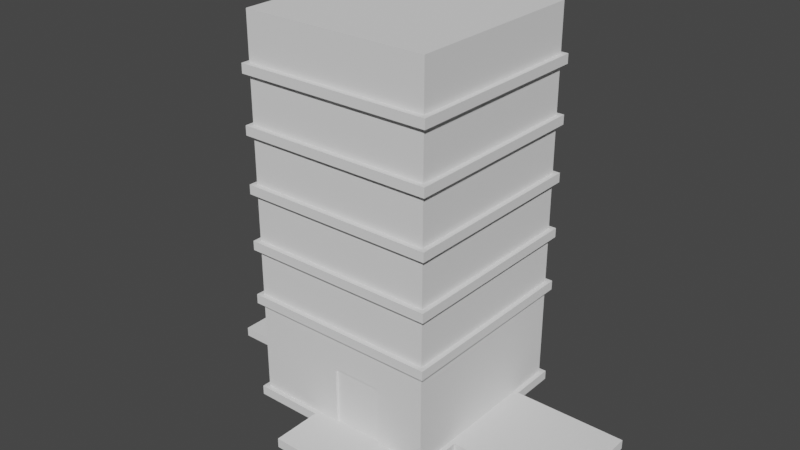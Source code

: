 # Source: bordel.blend  (saved by Blender 3.4.6; exported with 4.5.12 LTS)
import bpy
from mathutils import Matrix  # noqa: F401  (used for matrix-valued properties, if any)

bpy.ops.wm.read_factory_settings(use_empty=True)
scene = bpy.context.scene
scene.name = 'Scene'

# ---- collections
col_collection = bpy.data.collections.new('Collection'); scene.collection.children.link(col_collection)

# ---- world
world_world = bpy.data.worlds.new('World'); scene.world = world_world
world_world.use_nodes = True; world_world.node_tree.nodes.clear()
_N = world_world.node_tree.nodes; _L = world_world.node_tree.links
n0 = _N.new('ShaderNodeOutputWorld'); n0.name = 'World Output'; n0.location = (300, 300)
n1 = _N.new('ShaderNodeBackground'); n1.name = 'Background'; n1.location = (10, 300)
n1.inputs[0].default_value = (0.05088, 0.05088, 0.05088, 1.0)
_L.new(n1.outputs[0], n0.inputs[0])
n0.is_active_output = True
world_world.color = (0.05088, 0.05088, 0.05088)
world_world.use_sun_shadow = False
world_world.sun_shadow_jitter_overblur = 0.0

# ---- meshes
me_building_001_mesh = bpy.data.meshes.new('building_001_mesh')
me_building_001_mesh.from_pydata([(-2.0, -2.0, 0.0), (2.0, -2.0, 0.0), (-2.0, 2.0, 0.0), (2.0, 2.0, 0.0), (-2.0, 0.6667, 0.0), (-2.0, -0.6667, 0.0), (-3.884, 0.6667, 0.0), (-3.884, -0.6667, 0.0), (-0.5147, -2.0, 0.0), (1.366, -2.0, 0.0), (-0.5147, -3.041, 0.0), (1.366, -3.041, 0.0), (2.0, -0.9777, 0.0), (2.0, 0.9777, 0.0), (4.427, -0.9777, 0.0), (4.427, 0.9777, 0.0), (-2.1, -2.1, 0.2), (-0.6147, -2.1, 0.2), (1.466, -2.1, 0.2), (2.1, -2.1, 0.2), (2.1, -1.078, 0.2), (2.1, 1.078, 0.2), (2.1, 2.1, 0.2), (-2.1, 2.1, 0.2), (-2.1, 0.7667, 0.2), (-2.1, -0.7667, 0.2), (-3.984, 0.7667, 0.2), (-3.984, -0.7667, 0.2), (-0.6147, -3.141, 0.2), (1.466, -3.141, 0.2), (4.527, -1.078, 0.2), (4.527, 1.078, 0.2), (-2.1, -2.1, 2.2), (-0.5147, -2.1, 2.2), (1.366, -2.1, 2.2), (2.1, -2.1, 2.2), (2.1, -0.9777, 2.2), (2.1, 0.9777, 2.2), (2.1, 2.1, 2.2), (-2.1, 2.1, 2.2), (-2.1, 0.6667, 2.2), (-2.1, -0.6667, 2.2), (-2.1, -0.7667, 0.0), (-2.1, -2.1, 0.0), (1.466, -2.1, 0.0), (2.1, -2.1, 0.0), (2.1, 1.078, 0.0), (2.1, 2.1, 0.0), (-2.1, 2.1, 0.0), (-2.1, 0.7667, 0.0), (-3.984, 0.7667, 0.0), (-3.984, -0.7667, 0.0), (-0.6147, -2.1, 0.0), (-0.6147, -3.141, 0.0), (1.466, -3.141, 0.0), (2.1, -1.078, 0.0), (4.527, -1.078, 0.0), (4.527, 1.078, 0.0), (-2.0, -2.0, 0.2), (-0.5147, -2.0, 0.2), (1.366, -2.0, 0.2), (2.0, -2.0, 0.2), (2.0, -0.9777, 0.2), (2.0, 0.9777, 0.2), (2.0, 2.0, 0.2), (-2.0, 2.0, 0.2), (-2.0, 0.6667, 0.2), (-2.0, -0.6667, 0.2), (-3.884, 0.6667, 0.2), (-3.884, -0.6667, 0.2), (-0.5147, -3.041, 0.2), (1.366, -3.041, 0.2), (4.427, -0.9777, 0.2), (4.427, 0.9777, 0.2), (-2.1, -2.1, 2.4), (2.0, -2.0, 2.2), (1.366, -2.0, 2.2), (2.1, -2.1, 2.4), (-2.1, 2.1, 3.4), (2.1, 2.1, 3.4), (2.1, 2.1, 2.4), (-2.1, 2.1, 2.4), (2.1, -2.1, 3.4), (-2.1, -2.1, 3.4), (-0.5147, -2.0, 2.2), (-2.0, -2.0, 2.2), (2.0, -0.9777, 2.2), (2.0, 0.9777, 2.2), (2.0, 2.0, 2.2), (-2.0, 2.0, 2.2), (-2.0, 0.6667, 2.2), (-2.0, -0.6667, 2.2), (-2.0, -2.0, 2.4), (2.0, -2.0, 2.4), (2.0, 2.0, 2.4), (-2.0, 2.0, 2.4), (-2.1, -2.1, 3.6), (2.1, -2.1, 3.6), (2.1, 2.1, 3.6), (-2.1, 2.1, 3.6), (-2.1, -2.1, 4.6), (2.1, -2.1, 4.6), (2.1, 2.1, 4.6), (-2.1, 2.1, 4.6), (-2.0, 2.0, 3.4), (-2.0, -2.0, 3.4), (2.0, 2.0, 3.4), (2.0, -2.0, 3.4), (-2.0, -2.0, 3.6), (2.0, -2.0, 3.6), (2.0, 2.0, 3.6), (-2.0, 2.0, 3.6), (-2.1, -2.1, 4.8), (2.1, -2.1, 4.8), (2.1, 2.1, 4.8), (-2.1, 2.1, 4.8), (-2.1, -2.1, 5.8), (2.1, -2.1, 5.8), (2.1, 2.1, 5.8), (-2.1, 2.1, 5.8), (-2.0, -2.0, 4.6), (2.0, -2.0, 4.6), (2.0, 2.0, 4.6), (-2.0, 2.0, 4.6), (-2.0, -2.0, 4.8), (2.0, -2.0, 4.8), (2.0, 2.0, 4.8), (-2.0, 2.0, 4.8), (-2.1, -2.1, 6.0), (2.1, -2.1, 6.0), (2.1, 2.1, 6.0), (-2.1, 2.1, 6.0), (-2.1, -2.1, 7.0), (2.1, -2.1, 7.0), (2.1, 2.1, 7.0), (-2.1, 2.1, 7.0), (-2.0, -2.0, 5.8), (2.0, -2.0, 5.8), (2.0, 2.0, 5.8), (-2.0, 2.0, 5.8), (-2.0, -2.0, 6.0), (2.0, -2.0, 6.0), (2.0, 2.0, 6.0), (-2.0, 2.0, 6.0), (-2.1, -2.1, 7.2), (2.1, -2.1, 7.2), (2.1, 2.1, 7.2), (-2.1, 2.1, 7.2), (-2.0, -2.0, 8.2), (2.0, -2.0, 8.2), (2.0, 2.0, 8.2), (-2.0, 2.0, 8.2), (-2.0, -2.0, 7.0), (2.0, -2.0, 7.0), (2.0, 2.0, 7.0), (-2.0, 2.0, 7.0), (-2.0, -2.0, 7.2), (2.0, -2.0, 7.2), (2.0, 2.0, 7.2), (-2.0, 2.0, 7.2), (-0.2092, -2.0, 2.2), (1.061, -2.0, 2.2), (-0.2092, -2.0, 0.2), (1.061, -2.0, 0.2), (-0.2092, -2.0, 1.54), (-0.1092, -2.0, 0.2), (0.9608, -2.0, 0.2), (1.061, -2.0, 1.54), (-0.1092, -2.0, 1.44), (0.9608, -2.0, 1.44), (-0.1092, -1.95, 0.2), (0.9608, -1.95, 0.2), (0.9608, -1.95, 1.44), (-0.1092, -1.95, 1.44), (0.4258, -1.95, 0.2), (0.4258, -1.95, 1.44)], [], [(65, 66, 90, 89), (58, 59, 84, 85), (61, 62, 86, 75), (94, 95, 104, 106), (43, 42, 5, 0), (67, 66, 68, 69), (60, 163, 166, 165, 162, 59, 70, 71), (63, 62, 72, 73), (52, 53, 28, 17), (50, 51, 27, 26), (45, 55, 20, 19), (51, 42, 25, 27), (42, 43, 16, 25), (49, 50, 26, 24), (44, 45, 19, 18), (56, 57, 31, 30), (43, 52, 17, 16), (46, 47, 22, 21), (57, 46, 21, 31), (47, 48, 23, 22), (55, 56, 30, 20), (53, 54, 29, 28), (48, 49, 24, 23), (54, 44, 18, 29), (62, 63, 87, 86), (163, 60, 76, 161, 167), (66, 67, 91, 90), (63, 64, 88, 87), (60, 61, 75, 76), (67, 58, 85, 91), (64, 65, 89, 88), (45, 44, 9, 1), (47, 46, 13, 3), (48, 47, 3, 2), (49, 48, 2, 4), (51, 50, 6, 7), (42, 51, 7, 5), (50, 49, 4, 6), (52, 43, 0, 8), (54, 53, 10, 11), (44, 54, 11, 9), (53, 52, 8, 10), (55, 45, 1, 12), (57, 56, 14, 15), (46, 57, 15, 13), (56, 55, 12, 14), (16, 17, 59, 58), (18, 19, 61, 60), (19, 20, 62, 61), (21, 22, 64, 63), (22, 23, 65, 64), (23, 24, 66, 65), (25, 16, 58, 67), (24, 26, 68, 66), (26, 27, 69, 68), (27, 25, 67, 69), (17, 28, 70, 59), (28, 29, 71, 70), (29, 18, 60, 71), (20, 30, 72, 62), (30, 31, 73, 72), (31, 21, 63, 73), (35, 34, 76, 75), (40, 41, 32, 74, 81, 39), (38, 39, 81, 80), (93, 94, 106, 107), (34, 35, 77, 74, 32, 33), (36, 37, 38, 80, 77, 35), (33, 32, 85, 84), (95, 92, 105, 104), (92, 93, 107, 105), (148, 149, 150, 151), (34, 33, 84, 160, 161, 76), (36, 35, 75, 86), (37, 36, 86, 87), (38, 37, 87, 88), (39, 38, 88, 89), (40, 39, 89, 90), (41, 40, 90, 91), (32, 41, 91, 85), (74, 77, 93, 92), (77, 80, 94, 93), (80, 81, 95, 94), (81, 74, 92, 95), (83, 78, 104, 105), (79, 78, 99, 98), (82, 79, 98, 97), (78, 83, 96, 99), (83, 82, 97, 96), (110, 111, 123, 122), (108, 109, 121, 120), (111, 108, 120, 123), (109, 110, 122, 121), (78, 79, 106, 104), (79, 82, 107, 106), (82, 83, 105, 107), (96, 97, 109, 108), (97, 98, 110, 109), (98, 99, 111, 110), (99, 96, 108, 111), (101, 100, 120, 121), (103, 100, 112, 115), (101, 102, 114, 113), (102, 103, 115, 114), (100, 101, 113, 112), (127, 124, 136, 139), (125, 126, 138, 137), (126, 127, 139, 138), (124, 125, 137, 136), (102, 101, 121, 122), (103, 102, 122, 123), (100, 103, 123, 120), (112, 113, 125, 124), (113, 114, 126, 125), (114, 115, 127, 126), (115, 112, 124, 127), (117, 116, 136, 137), (118, 119, 131, 130), (116, 117, 129, 128), (119, 116, 128, 131), (117, 118, 130, 129), (142, 143, 155, 154), (140, 141, 153, 152), (143, 140, 152, 155), (141, 142, 154, 153), (118, 117, 137, 138), (119, 118, 138, 139), (116, 119, 139, 136), (128, 129, 141, 140), (129, 130, 142, 141), (130, 131, 143, 142), (131, 128, 140, 143), (133, 132, 152, 153), (132, 133, 145, 144), (135, 132, 144, 147), (133, 134, 146, 145), (134, 135, 147, 146), (159, 156, 148, 151), (157, 158, 150, 149), (158, 159, 151, 150), (156, 157, 149, 148), (134, 133, 153, 154), (135, 134, 154, 155), (132, 135, 155, 152), (144, 145, 157, 156), (145, 146, 158, 157), (146, 147, 159, 158), (147, 144, 156, 159), (59, 162, 164, 160, 84), (164, 167, 161, 160), (166, 163, 167, 169), (162, 165, 168, 164), (168, 169, 167, 164), (170, 174, 175, 173), (174, 171, 172, 175), (166, 169, 172, 171), (165, 166, 171, 174, 170), (169, 168, 173, 175, 172), (168, 165, 170, 173)])
_uv = me_building_001_mesh.uv_layers.new(name='UVMap')
_uv.uv.foreach_set('vector', [5.3, -1.5, 2.633, -1.5, 2.633, 2.5, 5.3, 2.5, -3.67, -1.5, -0.6997, -1.5, -0.6997, 2.5, -3.67, 2.5, -2.7, -1.5, -0.6554, -1.5, -0.6554, 2.5, -2.7, 2.5, 4.5, -0.5, -3.5, -0.5, -3.5, 1.5, 4.5, 1.5, -4.049, -2.406, -4.049, 0.2603, -3.849, 0.4603, -3.849, -2.206, -3.965, 0.6735, -3.965, 3.34, -7.733, 3.34, -7.733, 0.6735, 2.768, -1.993, 2.157, -1.993, 1.957, -1.993, -0.1833, -1.993, -0.3833, -1.993, -0.9943, -1.993, -0.9943, -4.075, 2.768, -4.075, 4.035, 3.962, 4.035, 0.0515, 8.889, 0.0515, 8.889, 3.962, -2.406, 0.3, -4.489, 0.3, -4.489, 0.7, -2.406, 0.7, 3.327, 0.3, 0.2603, 0.3, 0.2603, 0.7, 3.327, 0.7, -2.406, 0.3, -0.3617, 0.3, -0.3617, 0.7, -2.406, 0.7, -7.816, 0.3, -4.049, 0.3, -4.049, 0.7, -7.816, 0.7, 0.2603, 0.3, -2.406, 0.3, -2.406, 0.7, 0.2603, 0.7, -4.049, 0.3, -7.816, 0.3, -7.816, 0.7, -4.049, 0.7, 3.084, 0.3, 4.351, 0.3, 4.351, 0.7, 3.084, 0.7, -0.3617, 0.3, 3.949, 0.3, 3.949, 0.7, -0.3617, 0.7, -4.049, 0.3, -1.078, 0.3, -1.078, 0.7, -4.049, 0.7, 3.949, 0.3, 5.994, 0.3, 5.994, 0.7, 3.949, 0.7, 9.205, 0.3, 4.351, 0.3, 4.351, 0.7, 9.205, 0.7, 4.351, 0.3, -4.049, 0.3, -4.049, 0.7, 4.351, 0.7, 4.351, 0.3, 9.205, 0.3, 9.205, 0.7, 4.351, 0.7, -1.078, 0.3, 3.084, 0.3, 3.084, 0.7, -1.078, 0.7, 5.994, 0.3, 3.327, 0.3, 3.327, 0.7, 5.994, 0.7, -4.489, 0.3, -2.406, 0.3, -2.406, 0.7, -4.489, 0.7, -0.6554, -1.5, 3.255, -1.5, 3.255, 2.5, -0.6554, 2.5, 1.808, -1.5, 3.062, -1.5, 3.062, 2.5, 1.808, 2.5, 1.808, 0.5, 2.633, -1.5, -0.03333, -1.5, -0.03333, 2.5, 2.633, 2.5, 3.255, -1.5, 5.3, -1.5, 5.3, 2.5, 3.255, 2.5, 3.062, -1.5, 4.33, -1.5, 4.33, 2.5, 3.062, 2.5, -0.03333, -1.5, -2.7, -1.5, -2.7, 2.5, -0.03333, 2.5, 4.33, -1.5, -3.67, -1.5, -3.67, 2.5, 4.33, 2.5, 4.351, -2.406, 3.084, -2.406, 2.884, -2.206, 4.151, -2.206, 4.351, 5.994, 4.351, 3.949, 4.151, 3.749, 4.151, 5.794, -4.049, 5.994, 4.351, 5.994, 4.151, 5.794, -3.849, 5.794, -4.049, 3.327, -4.049, 5.994, -3.849, 5.794, -3.849, 3.127, -7.816, 0.2603, -7.816, 3.327, -7.616, 3.127, -7.616, 0.4603, -4.049, 0.2603, -7.816, 0.2603, -7.616, 0.4603, -3.849, 0.4603, -7.816, 3.327, -4.049, 3.327, -3.849, 3.127, -7.616, 3.127, -1.078, -2.406, -4.049, -2.406, -3.849, -2.206, -0.8781, -2.206, 3.084, -4.489, -1.078, -4.489, -0.8781, -4.289, 2.884, -4.289, 3.084, -2.406, 3.084, -4.489, 2.884, -4.289, 2.884, -2.206, -1.078, -4.489, -1.078, -2.406, -0.8781, -2.206, -0.8781, -4.289, 4.351, -0.3617, 4.351, -2.406, 4.151, -2.206, 4.151, -0.1617, 9.205, 3.949, 9.205, -0.3617, 9.005, -0.1617, 9.005, 3.749, 4.351, 3.949, 9.205, 3.949, 9.005, 3.749, 4.151, 3.749, 9.205, -0.3617, 4.351, -0.3617, 4.151, -0.1617, 9.005, -0.1617, -4.049, -2.406, -1.078, -2.406, -0.8781, -2.206, -3.849, -2.206, 3.084, -2.406, 4.351, -2.406, 4.151, -2.206, 2.884, -2.206, 4.351, -2.406, 4.351, -0.3617, 4.151, -0.1617, 4.151, -2.206, 4.351, 3.949, 4.351, 5.994, 4.151, 5.794, 4.151, 3.749, 4.351, 5.994, -4.049, 5.994, -3.849, 5.794, 4.151, 5.794, -4.049, 5.994, -4.049, 3.327, -3.849, 3.127, -3.849, 5.794, -4.049, 0.2603, -4.049, -2.406, -3.849, -2.206, -3.849, 0.4603, -4.049, 3.327, -7.816, 3.327, -7.616, 3.127, -3.849, 3.127, -7.816, 3.327, -7.816, 0.2603, -7.616, 0.4603, -7.616, 3.127, -7.816, 0.2603, -4.049, 0.2603, -3.849, 0.4603, -7.616, 0.4603, -1.078, -2.406, -1.078, -4.489, -0.8781, -4.289, -0.8781, -2.206, -1.078, -4.489, 3.084, -4.489, 2.884, -4.289, -0.8781, -4.289, 3.084, -4.489, 3.084, -2.406, 2.884, -2.206, 2.884, -4.289, 4.351, -0.3617, 9.205, -0.3617, 9.005, -0.1617, 4.151, -0.1617, 9.205, -0.3617, 9.205, 3.949, 9.005, 3.749, 9.005, -0.1617, 9.205, 3.949, 4.351, 3.949, 4.151, 3.749, 9.005, 3.749, 4.59, -3.244, 3.122, -3.244, 3.122, -3.044, 4.39, -3.044, 2.289, 0.3778, -0.3778, 0.3778, -3.244, 0.3778, -3.244, 0.7778, 5.156, 0.7778, 5.156, 0.3778, 4.59, 0.3778, -3.81, 0.3778, -3.81, 0.7778, 4.59, 0.7778, -3.5, -0.5, 4.5, -0.5, 4.5, 1.5, -3.5, 1.5, 3.122, 0.3778, 4.59, 0.3778, 4.59, 0.7778, -3.81, 0.7778, -3.81, 0.3778, -0.6397, 0.3778, -0.9998, 0.3778, 2.911, 0.3778, 5.156, 0.3778, 5.156, 0.7778, -3.244, 0.7778, -3.244, 0.3778, -0.6397, -3.244, -3.81, -3.244, -3.61, -3.044, -0.6397, -3.044, 4.5, -0.5, -3.5, -0.5, -3.5, 1.5, 4.5, 1.5, -3.5, -0.5, 4.5, -0.5, 4.5, 1.5, -3.5, 1.5, -3.5, -3.5, 4.5, -3.5, 4.5, 4.5, -3.5, 4.5, 3.122, -3.244, -0.6397, -3.244, -0.6397, -3.044, 0.6143, -3.044, 1.868, -3.044, 3.122, -3.044, 4.59, -0.9998, 4.59, -3.244, 4.39, -3.044, 4.39, -0.9998, 4.59, 2.911, 4.59, -0.9998, 4.39, -0.9998, 4.39, 2.911, 4.59, 5.156, 4.59, 2.911, 4.39, 2.911, 4.39, 4.956, -3.81, 5.156, 4.59, 5.156, 4.39, 4.956, -3.61, 4.956, -3.81, 2.289, -3.81, 5.156, -3.61, 4.956, -3.61, 2.289, -3.81, -0.3778, -3.81, 2.289, -3.61, 2.289, -3.61, -0.3778, -3.81, -3.244, -3.81, -0.3778, -3.61, -0.3778, -3.61, -3.044, -3.81, -3.244, 4.59, -3.244, 4.39, -3.044, -3.61, -3.044, 4.59, -3.244, 4.59, 5.156, 4.39, 4.956, 4.39, -3.044, 4.59, 5.156, -3.81, 5.156, -3.61, 4.956, 4.39, 4.956, -3.81, 5.156, -3.81, -3.244, -3.61, -3.044, -3.61, 4.956, -3.7, -3.7, -3.7, 4.7, -3.5, 4.5, -3.5, -3.5, 4.7, 0.3, -3.7, 0.3, -3.7, 0.7, 4.7, 0.7, -3.7, 0.3, 4.7, 0.3, 4.7, 0.7, -3.7, 0.7, 4.7, 0.3, -3.7, 0.3, -3.7, 0.7, 4.7, 0.7, -3.7, 0.3, 4.7, 0.3, 4.7, 0.7, -3.7, 0.7, 4.5, -0.5, -3.5, -0.5, -3.5, 1.5, 4.5, 1.5, -3.5, -0.5, 4.5, -0.5, 4.5, 1.5, -3.5, 1.5, 4.5, -0.5, -3.5, -0.5, -3.5, 1.5, 4.5, 1.5, -3.5, -0.5, 4.5, -0.5, 4.5, 1.5, -3.5, 1.5, -3.7, 4.7, 4.7, 4.7, 4.5, 4.5, -3.5, 4.5, 4.7, 4.7, 4.7, -3.7, 4.5, -3.5, 4.5, 4.5, 4.7, -3.7, -3.7, -3.7, -3.5, -3.5, 4.5, -3.5, -3.7, -3.7, 4.7, -3.7, 4.5, -3.5, -3.5, -3.5, 4.7, -3.7, 4.7, 4.7, 4.5, 4.5, 4.5, -3.5, 4.7, 4.7, -3.7, 4.7, -3.5, 4.5, 4.5, 4.5, -3.7, 4.7, -3.7, -3.7, -3.5, -3.5, -3.5, 4.5, 4.7, -3.7, -3.7, -3.7, -3.5, -3.5, 4.5, -3.5, 4.7, 0.3, -3.7, 0.3, -3.7, 0.7, 4.7, 0.7, -3.7, 0.3, 4.7, 0.3, 4.7, 0.7, -3.7, 0.7, 4.7, 0.3, -3.7, 0.3, -3.7, 0.7, 4.7, 0.7, -3.7, 0.3, 4.7, 0.3, 4.7, 0.7, -3.7, 0.7, 4.5, -0.5, -3.5, -0.5, -3.5, 1.5, 4.5, 1.5, -3.5, -0.5, 4.5, -0.5, 4.5, 1.5, -3.5, 1.5, 4.5, -0.5, -3.5, -0.5, -3.5, 1.5, 4.5, 1.5, -3.5, -0.5, 4.5, -0.5, 4.5, 1.5, -3.5, 1.5, 4.7, 4.7, 4.7, -3.7, 4.5, -3.5, 4.5, 4.5, -3.7, 4.7, 4.7, 4.7, 4.5, 4.5, -3.5, 4.5, -3.7, -3.7, -3.7, 4.7, -3.5, 4.5, -3.5, -3.5, -3.7, -3.7, 4.7, -3.7, 4.5, -3.5, -3.5, -3.5, 4.7, -3.7, 4.7, 4.7, 4.5, 4.5, 4.5, -3.5, 4.7, 4.7, -3.7, 4.7, -3.5, 4.5, 4.5, 4.5, -3.7, 4.7, -3.7, -3.7, -3.5, -3.5, -3.5, 4.5, 4.7, -3.7, -3.7, -3.7, -3.5, -3.5, 4.5, -3.5, 4.7, 0.3, -3.7, 0.3, -3.7, 0.7, 4.7, 0.7, -3.7, 0.3, 4.7, 0.3, 4.7, 0.7, -3.7, 0.7, 4.7, 0.3, -3.7, 0.3, -3.7, 0.7, 4.7, 0.7, -3.7, 0.3, 4.7, 0.3, 4.7, 0.7, -3.7, 0.7, 4.5, -0.5, -3.5, -0.5, -3.5, 1.5, 4.5, 1.5, -3.5, -0.5, 4.5, -0.5, 4.5, 1.5, -3.5, 1.5, 4.5, -0.5, -3.5, -0.5, -3.5, 1.5, 4.5, 1.5, -3.5, -0.5, 4.5, -0.5, 4.5, 1.5, -3.5, 1.5, 4.7, 4.7, 4.7, -3.7, 4.5, -3.5, 4.5, 4.5, -3.7, 4.7, 4.7, 4.7, 4.5, 4.5, -3.5, 4.5, -3.7, -3.7, -3.7, 4.7, -3.5, 4.5, -3.5, -3.5, -3.7, -3.7, 4.7, -3.7, 4.5, -3.5, -3.5, -3.5, 4.7, -3.7, 4.7, 4.7, 4.5, 4.5, 4.5, -3.5, 4.7, 4.7, -3.7, 4.7, -3.5, 4.5, 4.5, 4.5, -3.7, 4.7, -3.7, -3.7, -3.5, -3.5, -3.5, 4.5, 4.7, -3.7, -3.7, -3.7, -3.5, -3.5, 4.5, -3.5, -3.7, 0.3, 4.7, 0.3, 4.7, 0.7, -3.7, 0.7, 4.7, 0.3, -3.7, 0.3, -3.7, 0.7, 4.7, 0.7, -3.7, 0.3, 4.7, 0.3, 4.7, 0.7, -3.7, 0.7, 4.7, 0.3, -3.7, 0.3, -3.7, 0.7, 4.7, 0.7, 4.5, -0.5, -3.5, -0.5, -3.5, 1.5, 4.5, 1.5, -3.5, -0.5, 4.5, -0.5, 4.5, 1.5, -3.5, 1.5, 4.5, -0.5, -3.5, -0.5, -3.5, 1.5, 4.5, 1.5, -3.5, -0.5, 4.5, -0.5, 4.5, 1.5, -3.5, 1.5, 4.7, 4.7, 4.7, -3.7, 4.5, -3.5, 4.5, 4.5, -3.7, 4.7, 4.7, 4.7, 4.5, 4.5, -3.5, 4.5, -3.7, -3.7, -3.7, 4.7, -3.5, 4.5, -3.5, -3.5, -3.7, -3.7, 4.7, -3.7, 4.5, -3.5, -3.5, -3.5, 4.7, -3.7, 4.7, 4.7, 4.5, 4.5, 4.5, -3.5, 4.7, 4.7, -3.7, 4.7, -3.5, 4.5, 4.5, 4.5, -3.7, 4.7, -3.7, -3.7, -3.5, -3.5, -3.5, 4.5, -0.8762, -1.772, -0.2652, -1.772, -0.2652, 0.908, -0.2652, 2.228, -0.8762, 2.228, 0.5815, 0.908, 2.275, 0.908, 2.275, 2.228, -0.2652, 2.228, 1.57, -1.025, 1.77, -1.025, 1.77, 1.655, 1.57, 1.455, -0.77, -1.025, -0.57, -1.025, -0.57, 1.455, -0.77, 1.655, -0.57, 1.455, 1.57, 1.455, 1.77, 1.655, -0.77, 1.655, -0.57, -0.74, 0.5, -0.74, 0.5, 1.74, -0.57, 1.74, 0.5, -0.74, 1.57, -0.74, 1.57, 1.74, 0.5, 1.74, 0.4714, -1.025, 0.4714, 1.455, 0.5714, 1.455, 0.5714, -1.025, -0.57, 0.4714, 1.57, 0.4714, 1.57, 0.5714, 0.5, 0.5714, -0.57, 0.5714, 1.57, 0.4714, -0.57, 0.4714, -0.57, 0.5714, 0.5, 0.5714, 1.57, 0.5714, 0.4714, 1.455, 0.4714, -1.025, 0.5714, -1.025, 0.5714, 1.455])
me_building_001_mesh.update()

# ---- objects
ob_building_001 = bpy.data.objects.new('building_001', me_building_001_mesh)

# ---- transforms, parenting, visibility, modifiers, constraints
ob_building_001.location = (0.0, 0.0, 0.0)

# ---- collection membership
scene.collection.objects.link(ob_building_001)

# ---- scene / render settings (as saved in the file)
scene.frame_start = 1; scene.frame_end = 250; scene.frame_set(1)
scene.render.engine = 'BLENDER_EEVEE_NEXT'
scene.cycles.sampling_pattern = 'TABULATED_SOBOL'
scene.cycles.use_light_tree = False
scene.view_settings.view_transform = 'Filmic'
bpy.context.view_layer.update()

# ---- added for rendering (the .blend has no active camera and no usable light): camera, sun
cam_auto = bpy.data.cameras.new('AutoCamera')
cam_auto.lens = 50.0
cam_auto.sensor_width = 36.0
cam_auto.clip_end = 1000.0
ob_auto_camera = bpy.data.objects.new('AutoCamera', cam_auto)
scene.collection.objects.link(ob_auto_camera)
ob_auto_camera.location = (12.2334, -14.8746, 13.6694)
ob_auto_camera.rotation_euler = (1.09748, -7.21219e-08, 0.694738)
scene.camera = ob_auto_camera
light_auto_sun = bpy.data.lights.new('AutoSun', 'SUN')
light_auto_sun.energy = 3.0
light_auto_sun.angle = 0.0523599
ob_auto_sun = bpy.data.objects.new('AutoSun', light_auto_sun)
scene.collection.objects.link(ob_auto_sun)
ob_auto_sun.rotation_euler = (0.872665, 0.174533, 0.523599)
bpy.context.view_layer.update()
